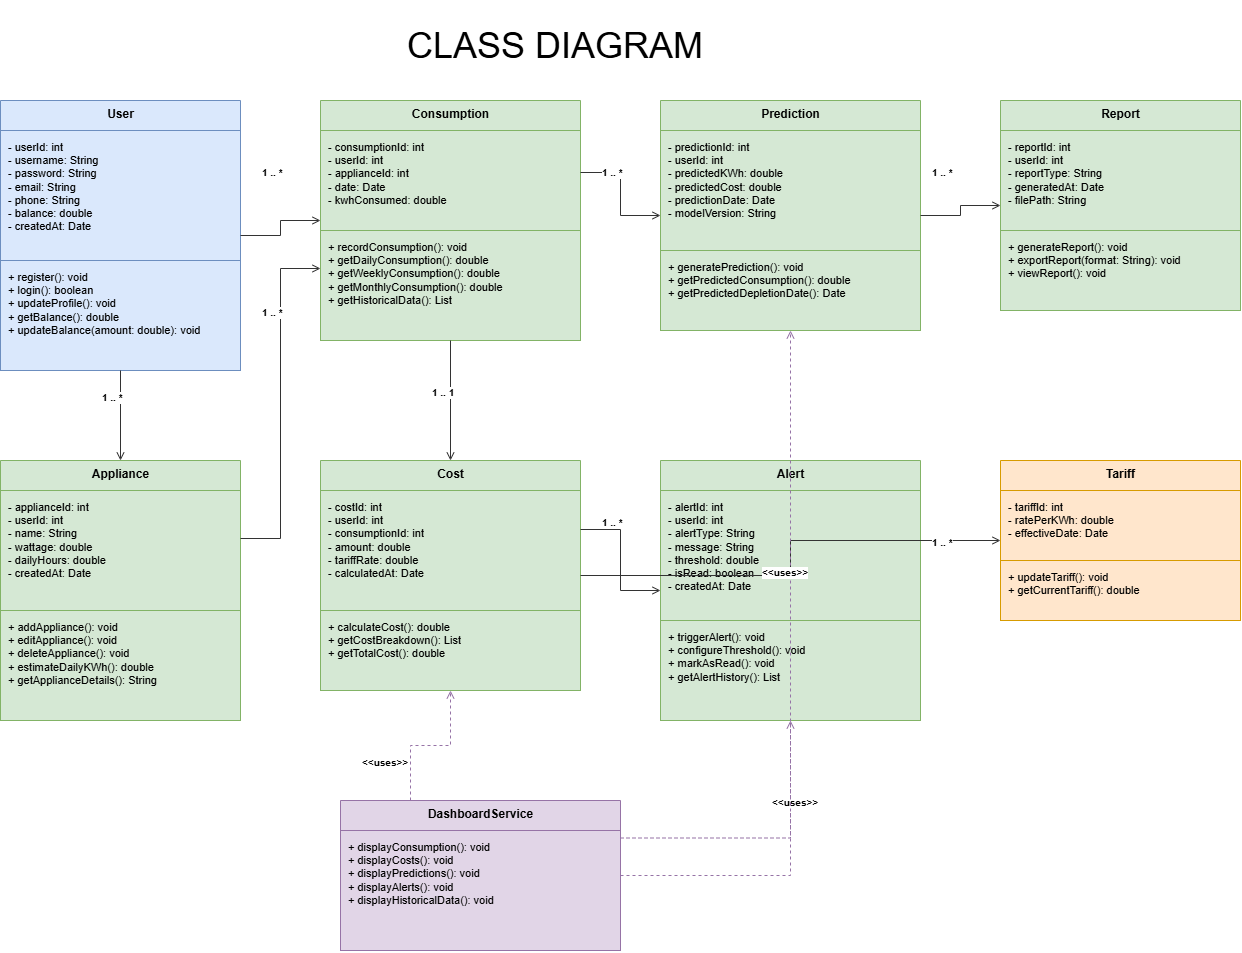

The diagram above was exported from draw.io. Its source (the exported page's mxGraphModel, read from the mxfile embedded in the PNG):
<mxGraphModel dx="1244" dy="1731" grid="1" gridSize="10" guides="1" tooltips="1" connect="1" arrows="1" fold="1" page="1" pageScale="1" pageWidth="827" pageHeight="1169" math="0" shadow="0">
  <root>
    <mxCell id="0" />
    <mxCell id="1" parent="0" />
    <mxCell id="User" parent="1" style="swimlane;fontStyle=1;align=center;verticalAlign=top;childLayout=stackLayout;horizontal=1;startSize=30;horizontalStack=0;resizeParent=1;resizeParentMax=0;resizeLast=0;collapsible=1;marginBottom=0;html=1;fillColor=#dae8fc;strokeColor=#6c8ebf;fontSize=12;" value="User" vertex="1">
      <mxGeometry height="270" width="240" x="40" y="40" as="geometry" />
    </mxCell>
    <mxCell id="User-attrs" parent="User" style="text;html=1;align=left;verticalAlign=top;spacingLeft=6;spacingTop=4;overflow=hidden;rotatable=0;points=[[0,0.5],[1,0.5]];portConstraint=eastwest;fontSize=11;fillColor=#dae8fc;strokeColor=#6c8ebf;" value="- userId: int&#10;- username: String&#10;- password: String&#10;- email: String&#10;- phone: String&#10;- balance: double&#10;- createdAt: Date" vertex="1">
      <mxGeometry height="130" width="240" y="30" as="geometry" />
    </mxCell>
    <mxCell id="User-methods" parent="User" style="text;html=1;align=left;verticalAlign=top;spacingLeft=6;spacingTop=4;overflow=hidden;rotatable=0;points=[[0,0.5],[1,0.5]];portConstraint=eastwest;fontSize=11;fillColor=#dae8fc;strokeColor=#6c8ebf;" value="+ register(): void&#10;+ login(): boolean&#10;+ updateProfile(): void&#10;+ getBalance(): double&#10;+ updateBalance(amount: double): void" vertex="1">
      <mxGeometry height="110" width="240" y="160" as="geometry" />
    </mxCell>
    <mxCell id="Appliance" parent="1" style="swimlane;fontStyle=1;align=center;verticalAlign=top;childLayout=stackLayout;horizontal=1;startSize=30;horizontalStack=0;resizeParent=1;resizeParentMax=0;resizeLast=0;collapsible=1;marginBottom=0;html=1;fillColor=#d5e8d4;strokeColor=#82b366;fontSize=12;" value="Appliance" vertex="1">
      <mxGeometry height="260" width="240" x="40" y="400" as="geometry" />
    </mxCell>
    <mxCell id="Appliance-attrs" parent="Appliance" style="text;html=1;align=left;verticalAlign=top;spacingLeft=6;spacingTop=4;overflow=hidden;rotatable=0;fontSize=11;fillColor=#d5e8d4;strokeColor=#82b366;" value="- applianceId: int&#10;- userId: int&#10;- name: String&#10;- wattage: double&#10;- dailyHours: double&#10;- createdAt: Date" vertex="1">
      <mxGeometry height="120" width="240" y="30" as="geometry" />
    </mxCell>
    <mxCell id="Appliance-methods" parent="Appliance" style="text;html=1;align=left;verticalAlign=top;spacingLeft=6;spacingTop=4;overflow=hidden;rotatable=0;fontSize=11;fillColor=#d5e8d4;strokeColor=#82b366;" value="+ addAppliance(): void&#10;+ editAppliance(): void&#10;+ deleteAppliance(): void&#10;+ estimateDailyKWh(): double&#10;+ getApplianceDetails(): String" vertex="1">
      <mxGeometry height="110" width="240" y="150" as="geometry" />
    </mxCell>
    <mxCell id="Consumption" parent="1" style="swimlane;fontStyle=1;align=center;verticalAlign=top;childLayout=stackLayout;horizontal=1;startSize=30;horizontalStack=0;resizeParent=1;resizeParentMax=0;resizeLast=0;collapsible=1;marginBottom=0;html=1;fillColor=#d5e8d4;strokeColor=#82b366;fontSize=12;" value="Consumption" vertex="1">
      <mxGeometry height="240" width="260" x="360" y="40" as="geometry" />
    </mxCell>
    <mxCell id="Consumption-attrs" parent="Consumption" style="text;html=1;align=left;verticalAlign=top;spacingLeft=6;spacingTop=4;overflow=hidden;rotatable=0;fontSize=11;fillColor=#d5e8d4;strokeColor=#82b366;" value="- consumptionId: int&#10;- userId: int&#10;- applianceId: int&#10;- date: Date&#10;- kwhConsumed: double" vertex="1">
      <mxGeometry height="100" width="260" y="30" as="geometry" />
    </mxCell>
    <mxCell id="Consumption-methods" parent="Consumption" style="text;html=1;align=left;verticalAlign=top;spacingLeft=6;spacingTop=4;overflow=hidden;rotatable=0;fontSize=11;fillColor=#d5e8d4;strokeColor=#82b366;" value="+ recordConsumption(): void&#10;+ getDailyConsumption(): double&#10;+ getWeeklyConsumption(): double&#10;+ getMonthlyConsumption(): double&#10;+ getHistoricalData(): List" vertex="1">
      <mxGeometry height="110" width="260" y="130" as="geometry" />
    </mxCell>
    <mxCell id="Cost" parent="1" style="swimlane;fontStyle=1;align=center;verticalAlign=top;childLayout=stackLayout;horizontal=1;startSize=30;horizontalStack=0;resizeParent=1;resizeParentMax=0;resizeLast=0;collapsible=1;marginBottom=0;html=1;fillColor=#d5e8d4;strokeColor=#82b366;fontSize=12;" value="Cost" vertex="1">
      <mxGeometry height="230" width="260" x="360" y="400" as="geometry" />
    </mxCell>
    <mxCell id="Cost-attrs" parent="Cost" style="text;html=1;align=left;verticalAlign=top;spacingLeft=6;spacingTop=4;overflow=hidden;rotatable=0;fontSize=11;fillColor=#d5e8d4;strokeColor=#82b366;" value="- costId: int&#10;- userId: int&#10;- consumptionId: int&#10;- amount: double&#10;- tariffRate: double&#10;- calculatedAt: Date" vertex="1">
      <mxGeometry height="120" width="260" y="30" as="geometry" />
    </mxCell>
    <mxCell id="Cost-methods" parent="Cost" style="text;html=1;align=left;verticalAlign=top;spacingLeft=6;spacingTop=4;overflow=hidden;rotatable=0;fontSize=11;fillColor=#d5e8d4;strokeColor=#82b366;" value="+ calculateCost(): double&#10;+ getCostBreakdown(): List&#10;+ getTotalCost(): double" vertex="1">
      <mxGeometry height="80" width="260" y="150" as="geometry" />
    </mxCell>
    <mxCell id="Prediction" parent="1" style="swimlane;fontStyle=1;align=center;verticalAlign=top;childLayout=stackLayout;horizontal=1;startSize=30;horizontalStack=0;resizeParent=1;resizeParentMax=0;resizeLast=0;collapsible=1;marginBottom=0;html=1;fillColor=#d5e8d4;strokeColor=#82b366;fontSize=12;" value="Prediction" vertex="1">
      <mxGeometry height="230" width="260" x="700" y="40" as="geometry" />
    </mxCell>
    <mxCell id="Prediction-attrs" parent="Prediction" style="text;html=1;align=left;verticalAlign=top;spacingLeft=6;spacingTop=4;overflow=hidden;rotatable=0;fontSize=11;fillColor=#d5e8d4;strokeColor=#82b366;" value="- predictionId: int&#10;- userId: int&#10;- predictedKWh: double&#10;- predictedCost: double&#10;- predictionDate: Date&#10;- modelVersion: String" vertex="1">
      <mxGeometry height="120" width="260" y="30" as="geometry" />
    </mxCell>
    <mxCell id="Prediction-methods" parent="Prediction" style="text;html=1;align=left;verticalAlign=top;spacingLeft=6;spacingTop=4;overflow=hidden;rotatable=0;fontSize=11;fillColor=#d5e8d4;strokeColor=#82b366;" value="+ generatePrediction(): void&#10;+ getPredictedConsumption(): double&#10;+ getPredictedDepletionDate(): Date" vertex="1">
      <mxGeometry height="80" width="260" y="150" as="geometry" />
    </mxCell>
    <mxCell id="Alert" parent="1" style="swimlane;fontStyle=1;align=center;verticalAlign=top;childLayout=stackLayout;horizontal=1;startSize=30;horizontalStack=0;resizeParent=1;resizeParentMax=0;resizeLast=0;collapsible=1;marginBottom=0;html=1;fillColor=#d5e8d4;strokeColor=#82b366;fontSize=12;" value="Alert" vertex="1">
      <mxGeometry height="260" width="260" x="700" y="400" as="geometry" />
    </mxCell>
    <mxCell id="Alert-attrs" parent="Alert" style="text;html=1;align=left;verticalAlign=top;spacingLeft=6;spacingTop=4;overflow=hidden;rotatable=0;fontSize=11;fillColor=#d5e8d4;strokeColor=#82b366;" value="- alertId: int&#10;- userId: int&#10;- alertType: String&#10;- message: String&#10;- threshold: double&#10;- isRead: boolean&#10;- createdAt: Date" vertex="1">
      <mxGeometry height="130" width="260" y="30" as="geometry" />
    </mxCell>
    <mxCell id="Alert-methods" parent="Alert" style="text;html=1;align=left;verticalAlign=top;spacingLeft=6;spacingTop=4;overflow=hidden;rotatable=0;fontSize=11;fillColor=#d5e8d4;strokeColor=#82b366;" value="+ triggerAlert(): void&#10;+ configureThreshold(): void&#10;+ markAsRead(): void&#10;+ getAlertHistory(): List" vertex="1">
      <mxGeometry height="100" width="260" y="160" as="geometry" />
    </mxCell>
    <mxCell id="Report" parent="1" style="swimlane;fontStyle=1;align=center;verticalAlign=top;childLayout=stackLayout;horizontal=1;startSize=30;horizontalStack=0;resizeParent=1;resizeParentMax=0;resizeLast=0;collapsible=1;marginBottom=0;html=1;fillColor=#d5e8d4;strokeColor=#82b366;fontSize=12;" value="Report" vertex="1">
      <mxGeometry height="210" width="240" x="1040" y="40" as="geometry" />
    </mxCell>
    <mxCell id="Report-attrs" parent="Report" style="text;html=1;align=left;verticalAlign=top;spacingLeft=6;spacingTop=4;overflow=hidden;rotatable=0;fontSize=11;fillColor=#d5e8d4;strokeColor=#82b366;" value="- reportId: int&#10;- userId: int&#10;- reportType: String&#10;- generatedAt: Date&#10;- filePath: String" vertex="1">
      <mxGeometry height="100" width="240" y="30" as="geometry" />
    </mxCell>
    <mxCell id="Report-methods" parent="Report" style="text;html=1;align=left;verticalAlign=top;spacingLeft=6;spacingTop=4;overflow=hidden;rotatable=0;fontSize=11;fillColor=#d5e8d4;strokeColor=#82b366;" value="+ generateReport(): void&#10;+ exportReport(format: String): void&#10;+ viewReport(): void" vertex="1">
      <mxGeometry height="80" width="240" y="130" as="geometry" />
    </mxCell>
    <mxCell id="Tariff" parent="1" style="swimlane;fontStyle=1;align=center;verticalAlign=top;childLayout=stackLayout;horizontal=1;startSize=30;horizontalStack=0;resizeParent=1;resizeParentMax=0;resizeLast=0;collapsible=1;marginBottom=0;html=1;fillColor=#ffe6cc;strokeColor=#d79b00;fontSize=12;" value="Tariff" vertex="1">
      <mxGeometry height="160" width="240" x="1040" y="400" as="geometry" />
    </mxCell>
    <mxCell id="Tariff-attrs" parent="Tariff" style="text;html=1;align=left;verticalAlign=top;spacingLeft=6;spacingTop=4;overflow=hidden;rotatable=0;fontSize=11;fillColor=#ffe6cc;strokeColor=#d79b00;" value="- tariffId: int&#10;- ratePerKWh: double&#10;- effectiveDate: Date" vertex="1">
      <mxGeometry height="70" width="240" y="30" as="geometry" />
    </mxCell>
    <mxCell id="Tariff-methods" parent="Tariff" style="text;html=1;align=left;verticalAlign=top;spacingLeft=6;spacingTop=4;overflow=hidden;rotatable=0;fontSize=11;fillColor=#ffe6cc;strokeColor=#d79b00;" value="+ updateTariff(): void&#10;+ getCurrentTariff(): double" vertex="1">
      <mxGeometry height="60" width="240" y="100" as="geometry" />
    </mxCell>
    <mxCell id="DashboardService" parent="1" style="swimlane;fontStyle=1;align=center;verticalAlign=top;childLayout=stackLayout;horizontal=1;startSize=30;horizontalStack=0;resizeParent=1;resizeParentMax=0;resizeLast=0;collapsible=1;marginBottom=0;html=1;fillColor=#e1d5e7;strokeColor=#9673a6;fontSize=12;" value="DashboardService" vertex="1">
      <mxGeometry height="150" width="280" x="380" y="740" as="geometry" />
    </mxCell>
    <mxCell id="DashboardService-methods" parent="DashboardService" style="text;html=1;align=left;verticalAlign=top;spacingLeft=6;spacingTop=4;overflow=hidden;rotatable=0;fontSize=11;fillColor=#e1d5e7;strokeColor=#9673a6;" value="+ displayConsumption(): void&#10;+ displayCosts(): void&#10;+ displayPredictions(): void&#10;+ displayAlerts(): void&#10;+ displayHistoricalData(): void" vertex="1">
      <mxGeometry height="120" width="280" y="30" as="geometry" />
    </mxCell>
    <mxCell id="rel-user-appliance" edge="1" parent="1" source="User" style="endArrow=open;endFill=0;html=1;rounded=0;strokeColor=#333333;edgeStyle=orthogonalEdgeStyle;exitX=0.5;exitY=1;exitDx=0;exitDy=0;entryX=0.5;entryY=0;entryDx=0;entryDy=0;" target="Appliance">
      <mxGeometry relative="1" as="geometry" />
    </mxCell>
    <mxCell id="lbl-ua" parent="1" style="text;html=1;fontSize=10;fontStyle=1;labelBackgroundColor=#ffffff;strokeColor=none;fillColor=none;" value="1 .. *" vertex="1">
      <mxGeometry height="20" width="60" x="140" y="325" as="geometry" />
    </mxCell>
    <mxCell id="rel-user-consumption" edge="1" parent="1" source="User" style="endArrow=open;endFill=0;html=1;rounded=0;strokeColor=#333333;edgeStyle=orthogonalEdgeStyle;exitX=1;exitY=0.5;exitDx=0;exitDy=0;entryX=0;entryY=0.5;entryDx=0;entryDy=0;" target="Consumption">
      <mxGeometry relative="1" as="geometry" />
    </mxCell>
    <mxCell id="lbl-uc" parent="1" style="text;html=1;fontSize=10;fontStyle=1;labelBackgroundColor=#ffffff;strokeColor=none;fillColor=none;" value="1 .. *" vertex="1">
      <mxGeometry height="20" width="60" x="300" y="100" as="geometry" />
    </mxCell>
    <mxCell id="rel-appliance-consumption" edge="1" parent="1" source="Appliance" style="endArrow=open;endFill=0;html=1;rounded=0;strokeColor=#333333;edgeStyle=orthogonalEdgeStyle;exitX=1;exitY=0.3;exitDx=0;exitDy=0;entryX=0;entryY=0.7;entryDx=0;entryDy=0;" target="Consumption">
      <mxGeometry relative="1" as="geometry" />
    </mxCell>
    <mxCell id="lbl-ac" parent="1" style="text;html=1;fontSize=10;fontStyle=1;labelBackgroundColor=#ffffff;strokeColor=none;fillColor=none;" value="1 .. *" vertex="1">
      <mxGeometry height="20" width="60" x="300" y="240" as="geometry" />
    </mxCell>
    <mxCell id="rel-consumption-cost" edge="1" parent="1" source="Consumption" style="endArrow=open;endFill=0;html=1;rounded=0;strokeColor=#333333;edgeStyle=orthogonalEdgeStyle;exitX=0.5;exitY=1;exitDx=0;exitDy=0;entryX=0.5;entryY=0;entryDx=0;entryDy=0;" target="Cost">
      <mxGeometry relative="1" as="geometry" />
    </mxCell>
    <mxCell id="lbl-cc" parent="1" style="text;html=1;fontSize=10;fontStyle=1;labelBackgroundColor=#ffffff;strokeColor=none;fillColor=none;" value="1 .. 1" vertex="1">
      <mxGeometry height="20" width="60" x="470" y="320" as="geometry" />
    </mxCell>
    <mxCell id="rel-user-prediction" edge="1" parent="1" source="Consumption" style="endArrow=open;endFill=0;html=1;rounded=0;strokeColor=#333333;edgeStyle=orthogonalEdgeStyle;exitX=1;exitY=0.3;exitDx=0;exitDy=0;entryX=0;entryY=0.5;entryDx=0;entryDy=0;" target="Prediction">
      <mxGeometry relative="1" as="geometry" />
    </mxCell>
    <mxCell id="lbl-up" parent="1" style="text;html=1;fontSize=10;fontStyle=1;labelBackgroundColor=#ffffff;strokeColor=none;fillColor=none;" value="1 .. *" vertex="1">
      <mxGeometry height="20" width="60" x="640" y="100" as="geometry" />
    </mxCell>
    <mxCell id="rel-user-alert" edge="1" parent="1" source="Cost" style="endArrow=open;endFill=0;html=1;rounded=0;strokeColor=#333333;edgeStyle=orthogonalEdgeStyle;exitX=1;exitY=0.3;exitDx=0;exitDy=0;entryX=0;entryY=0.5;entryDx=0;entryDy=0;" target="Alert">
      <mxGeometry relative="1" as="geometry" />
    </mxCell>
    <mxCell id="lbl-ua2" parent="1" style="text;html=1;fontSize=10;fontStyle=1;labelBackgroundColor=#ffffff;strokeColor=none;fillColor=none;" value="1 .. *" vertex="1">
      <mxGeometry height="20" width="60" x="640" y="450" as="geometry" />
    </mxCell>
    <mxCell id="rel-prediction-report" edge="1" parent="1" source="Prediction" style="endArrow=open;endFill=0;html=1;rounded=0;strokeColor=#333333;edgeStyle=orthogonalEdgeStyle;exitX=1;exitY=0.5;exitDx=0;exitDy=0;entryX=0;entryY=0.5;entryDx=0;entryDy=0;" target="Report">
      <mxGeometry relative="1" as="geometry" />
    </mxCell>
    <mxCell id="lbl-pr" parent="1" style="text;html=1;fontSize=10;fontStyle=1;labelBackgroundColor=#ffffff;strokeColor=none;fillColor=none;" value="1 .. *" vertex="1">
      <mxGeometry height="20" width="60" x="970" y="100" as="geometry" />
    </mxCell>
    <mxCell id="rel-cost-tariff" edge="1" parent="1" source="Cost" style="endArrow=open;endFill=0;html=1;rounded=0;strokeColor=#333333;edgeStyle=orthogonalEdgeStyle;exitX=1;exitY=0.5;exitDx=0;exitDy=0;entryX=0;entryY=0.5;entryDx=0;entryDy=0;" target="Tariff">
      <mxGeometry relative="1" as="geometry" />
    </mxCell>
    <mxCell id="lbl-ct" parent="1" style="text;html=1;fontSize=10;fontStyle=1;labelBackgroundColor=#ffffff;strokeColor=none;fillColor=none;" value="1 .. *" vertex="1">
      <mxGeometry height="20" width="60" x="970" y="470" as="geometry" />
    </mxCell>
    <mxCell id="rel-ds-consumption" edge="1" parent="1" source="DashboardService" style="endArrow=open;endFill=0;dashed=1;html=1;rounded=0;strokeColor=#9673a6;edgeStyle=orthogonalEdgeStyle;exitX=0.25;exitY=0;exitDx=0;exitDy=0;entryX=0.5;entryY=1;entryDx=0;entryDy=0;" target="Cost">
      <mxGeometry relative="1" as="geometry" />
    </mxCell>
    <mxCell id="lbl-ds1" parent="1" style="text;html=1;fontSize=10;fontStyle=1;labelBackgroundColor=#ffffff;strokeColor=none;fillColor=none;" value="&amp;lt;&amp;lt;uses&amp;gt;&amp;gt;" vertex="1">
      <mxGeometry height="20" width="80" x="400" y="690" as="geometry" />
    </mxCell>
    <mxCell id="rel-ds-alert" edge="1" parent="1" source="DashboardService" style="endArrow=open;endFill=0;dashed=1;html=1;rounded=0;strokeColor=#9673a6;edgeStyle=orthogonalEdgeStyle;exitX=1;exitY=0.25;exitDx=0;exitDy=0;entryX=0.5;entryY=1;entryDx=0;entryDy=0;" target="Alert">
      <mxGeometry relative="1" as="geometry" />
    </mxCell>
    <mxCell id="lbl-ds2" parent="1" style="text;html=1;fontSize=10;fontStyle=1;labelBackgroundColor=#ffffff;strokeColor=none;fillColor=none;" value="&amp;lt;&amp;lt;uses&amp;gt;&amp;gt;" vertex="1">
      <mxGeometry height="20" width="80" x="810" y="730" as="geometry" />
    </mxCell>
    <mxCell id="rel-ds-prediction" edge="1" parent="1" source="DashboardService" style="endArrow=open;endFill=0;dashed=1;html=1;rounded=0;strokeColor=#9673a6;edgeStyle=orthogonalEdgeStyle;exitX=1;exitY=0.5;exitDx=0;exitDy=0;entryX=0.5;entryY=1;entryDx=0;entryDy=0;" target="Prediction">
      <mxGeometry relative="1" as="geometry" />
    </mxCell>
    <mxCell id="lbl-ds3" parent="1" style="text;html=1;fontSize=10;fontStyle=1;labelBackgroundColor=#ffffff;strokeColor=none;fillColor=none;" value="&amp;lt;&amp;lt;uses&amp;gt;&amp;gt;" vertex="1">
      <mxGeometry height="20" width="80" x="800" y="500" as="geometry" />
    </mxCell>
    <mxCell id="rd9XeSpN6x1D-RSma8Am-2" parent="1" style="text;html=1;whiteSpace=wrap;strokeColor=none;fillColor=none;align=center;verticalAlign=middle;rounded=0;" value="&lt;font style=&quot;font-size: 36px;&quot;&gt;CLASS DIAGRAM&lt;/font&gt;" vertex="1">
      <mxGeometry height="90" width="390" x="400" y="-60" as="geometry" />
    </mxCell>
  </root>
</mxGraphModel>